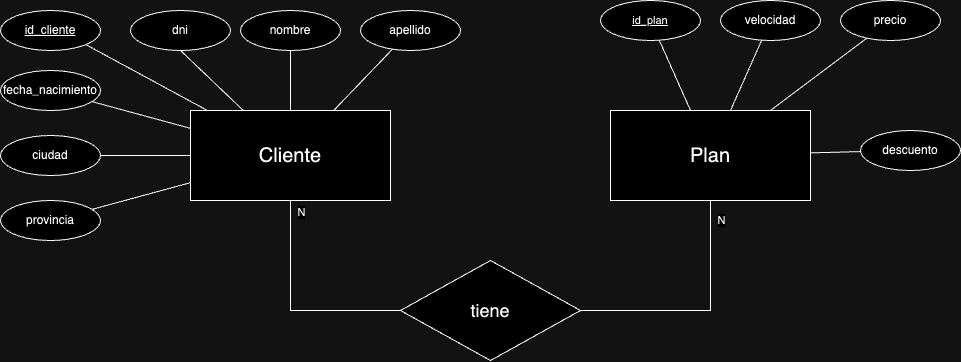

The diagram above was exported from draw.io. Its source (the exported page's mxGraphModel, read from the mxfile embedded in the PNG):
<mxGraphModel dx="2293" dy="856" grid="1" gridSize="10" guides="1" tooltips="1" connect="1" arrows="1" fold="1" page="1" pageScale="1" pageWidth="827" pageHeight="1169" math="0" shadow="0">
  <root>
    <mxCell id="0" />
    <mxCell id="1" parent="0" />
    <mxCell id="XIsS_XndtfvdL38WOs5H-5" style="rounded=0;orthogonalLoop=1;jettySize=auto;html=1;entryX=0.5;entryY=1;entryDx=0;entryDy=0;endArrow=none;endFill=0;" edge="1" parent="1" source="XIsS_XndtfvdL38WOs5H-1" target="XIsS_XndtfvdL38WOs5H-3">
      <mxGeometry relative="1" as="geometry" />
    </mxCell>
    <mxCell id="XIsS_XndtfvdL38WOs5H-9" style="edgeStyle=none;rounded=0;orthogonalLoop=1;jettySize=auto;html=1;entryX=1;entryY=1;entryDx=0;entryDy=0;strokeColor=default;align=center;verticalAlign=middle;fontFamily=Helvetica;fontSize=11;fontColor=default;labelBackgroundColor=default;endArrow=none;endFill=0;" edge="1" parent="1" source="XIsS_XndtfvdL38WOs5H-1" target="XIsS_XndtfvdL38WOs5H-6">
      <mxGeometry relative="1" as="geometry" />
    </mxCell>
    <mxCell id="XIsS_XndtfvdL38WOs5H-17" style="edgeStyle=none;rounded=0;orthogonalLoop=1;jettySize=auto;html=1;strokeColor=default;align=center;verticalAlign=middle;fontFamily=Helvetica;fontSize=11;fontColor=default;labelBackgroundColor=default;endArrow=none;endFill=0;" edge="1" parent="1" source="XIsS_XndtfvdL38WOs5H-1" target="XIsS_XndtfvdL38WOs5H-12">
      <mxGeometry relative="1" as="geometry" />
    </mxCell>
    <mxCell id="XIsS_XndtfvdL38WOs5H-18" style="edgeStyle=none;rounded=0;orthogonalLoop=1;jettySize=auto;html=1;strokeColor=default;align=center;verticalAlign=middle;fontFamily=Helvetica;fontSize=11;fontColor=default;labelBackgroundColor=default;endArrow=none;endFill=0;" edge="1" parent="1" source="XIsS_XndtfvdL38WOs5H-1" target="XIsS_XndtfvdL38WOs5H-11">
      <mxGeometry relative="1" as="geometry" />
    </mxCell>
    <mxCell id="XIsS_XndtfvdL38WOs5H-19" style="edgeStyle=none;rounded=0;orthogonalLoop=1;jettySize=auto;html=1;strokeColor=default;align=center;verticalAlign=middle;fontFamily=Helvetica;fontSize=11;fontColor=default;labelBackgroundColor=default;endArrow=none;endFill=0;" edge="1" parent="1" source="XIsS_XndtfvdL38WOs5H-1" target="XIsS_XndtfvdL38WOs5H-13">
      <mxGeometry relative="1" as="geometry" />
    </mxCell>
    <mxCell id="XIsS_XndtfvdL38WOs5H-20" style="edgeStyle=none;rounded=0;orthogonalLoop=1;jettySize=auto;html=1;strokeColor=default;align=center;verticalAlign=middle;fontFamily=Helvetica;fontSize=11;fontColor=default;labelBackgroundColor=default;endArrow=none;endFill=0;" edge="1" parent="1" source="XIsS_XndtfvdL38WOs5H-1" target="XIsS_XndtfvdL38WOs5H-15">
      <mxGeometry relative="1" as="geometry" />
    </mxCell>
    <mxCell id="XIsS_XndtfvdL38WOs5H-21" style="edgeStyle=none;rounded=0;orthogonalLoop=1;jettySize=auto;html=1;strokeColor=default;align=center;verticalAlign=middle;fontFamily=Helvetica;fontSize=11;fontColor=default;labelBackgroundColor=default;endArrow=none;endFill=0;" edge="1" parent="1" source="XIsS_XndtfvdL38WOs5H-1" target="XIsS_XndtfvdL38WOs5H-14">
      <mxGeometry relative="1" as="geometry" />
    </mxCell>
    <mxCell id="XIsS_XndtfvdL38WOs5H-32" style="edgeStyle=orthogonalEdgeStyle;rounded=0;orthogonalLoop=1;jettySize=auto;html=1;strokeColor=default;align=center;verticalAlign=middle;fontFamily=Helvetica;fontSize=11;fontColor=default;labelBackgroundColor=default;endArrow=none;endFill=0;" edge="1" parent="1" source="XIsS_XndtfvdL38WOs5H-1" target="XIsS_XndtfvdL38WOs5H-31">
      <mxGeometry relative="1" as="geometry">
        <Array as="points">
          <mxPoint x="200" y="340" />
        </Array>
      </mxGeometry>
    </mxCell>
    <mxCell id="XIsS_XndtfvdL38WOs5H-33" value="N" style="edgeLabel;html=1;align=center;verticalAlign=middle;resizable=0;points=[];fontFamily=Helvetica;fontSize=11;fontColor=default;labelBackgroundColor=default;" vertex="1" connectable="0" parent="XIsS_XndtfvdL38WOs5H-32">
      <mxGeometry x="-0.8933" relative="1" as="geometry">
        <mxPoint x="10" as="offset" />
      </mxGeometry>
    </mxCell>
    <mxCell id="XIsS_XndtfvdL38WOs5H-1" value="Cliente" style="whiteSpace=wrap;html=1;align=center;fontSize=20;" vertex="1" parent="1">
      <mxGeometry x="100" y="140" width="200" height="90" as="geometry" />
    </mxCell>
    <mxCell id="XIsS_XndtfvdL38WOs5H-3" value="dni" style="ellipse;whiteSpace=wrap;html=1;align=center;" vertex="1" parent="1">
      <mxGeometry x="40" y="40" width="100" height="40" as="geometry" />
    </mxCell>
    <mxCell id="XIsS_XndtfvdL38WOs5H-27" style="edgeStyle=none;rounded=0;orthogonalLoop=1;jettySize=auto;html=1;strokeColor=default;align=center;verticalAlign=middle;fontFamily=Helvetica;fontSize=11;fontColor=default;labelBackgroundColor=default;endArrow=none;endFill=0;" edge="1" parent="1" source="XIsS_XndtfvdL38WOs5H-4" target="XIsS_XndtfvdL38WOs5H-25">
      <mxGeometry relative="1" as="geometry" />
    </mxCell>
    <mxCell id="XIsS_XndtfvdL38WOs5H-28" style="edgeStyle=none;rounded=0;orthogonalLoop=1;jettySize=auto;html=1;strokeColor=default;align=center;verticalAlign=middle;fontFamily=Helvetica;fontSize=11;fontColor=default;labelBackgroundColor=default;endArrow=none;endFill=0;" edge="1" parent="1" source="XIsS_XndtfvdL38WOs5H-4" target="XIsS_XndtfvdL38WOs5H-23">
      <mxGeometry relative="1" as="geometry">
        <mxPoint x="600" y="110" as="targetPoint" />
      </mxGeometry>
    </mxCell>
    <mxCell id="XIsS_XndtfvdL38WOs5H-29" style="edgeStyle=none;rounded=0;orthogonalLoop=1;jettySize=auto;html=1;strokeColor=default;align=center;verticalAlign=middle;fontFamily=Helvetica;fontSize=11;fontColor=default;labelBackgroundColor=default;endArrow=none;endFill=0;" edge="1" parent="1" source="XIsS_XndtfvdL38WOs5H-4" target="XIsS_XndtfvdL38WOs5H-22">
      <mxGeometry relative="1" as="geometry" />
    </mxCell>
    <mxCell id="XIsS_XndtfvdL38WOs5H-30" style="edgeStyle=none;rounded=0;orthogonalLoop=1;jettySize=auto;html=1;strokeColor=default;align=center;verticalAlign=middle;fontFamily=Helvetica;fontSize=11;fontColor=default;labelBackgroundColor=default;endArrow=none;endFill=0;" edge="1" parent="1" source="XIsS_XndtfvdL38WOs5H-4" target="XIsS_XndtfvdL38WOs5H-24">
      <mxGeometry relative="1" as="geometry" />
    </mxCell>
    <mxCell id="XIsS_XndtfvdL38WOs5H-4" value="Plan" style="whiteSpace=wrap;html=1;align=center;fontSize=20;" vertex="1" parent="1">
      <mxGeometry x="520" y="140" width="200" height="90" as="geometry" />
    </mxCell>
    <mxCell id="XIsS_XndtfvdL38WOs5H-6" value="id_cliente" style="ellipse;whiteSpace=wrap;html=1;align=center;fontStyle=4;" vertex="1" parent="1">
      <mxGeometry x="-90" y="40" width="100" height="40" as="geometry" />
    </mxCell>
    <mxCell id="XIsS_XndtfvdL38WOs5H-11" value="apellido" style="ellipse;whiteSpace=wrap;html=1;align=center;" vertex="1" parent="1">
      <mxGeometry x="270" y="40" width="100" height="40" as="geometry" />
    </mxCell>
    <mxCell id="XIsS_XndtfvdL38WOs5H-12" value="nombre" style="ellipse;whiteSpace=wrap;html=1;align=center;" vertex="1" parent="1">
      <mxGeometry x="150" y="40" width="100" height="40" as="geometry" />
    </mxCell>
    <mxCell id="XIsS_XndtfvdL38WOs5H-13" value="fecha_nacimiento" style="ellipse;whiteSpace=wrap;html=1;align=center;" vertex="1" parent="1">
      <mxGeometry x="-90" y="100" width="100" height="40" as="geometry" />
    </mxCell>
    <mxCell id="XIsS_XndtfvdL38WOs5H-14" value="provincia" style="ellipse;whiteSpace=wrap;html=1;align=center;" vertex="1" parent="1">
      <mxGeometry x="-90" y="230" width="100" height="40" as="geometry" />
    </mxCell>
    <mxCell id="XIsS_XndtfvdL38WOs5H-15" value="ciudad" style="ellipse;whiteSpace=wrap;html=1;align=center;" vertex="1" parent="1">
      <mxGeometry x="-90" y="165" width="100" height="40" as="geometry" />
    </mxCell>
    <mxCell id="XIsS_XndtfvdL38WOs5H-22" value="velocidad" style="ellipse;whiteSpace=wrap;html=1;align=center;" vertex="1" parent="1">
      <mxGeometry x="630" y="30" width="100" height="40" as="geometry" />
    </mxCell>
    <mxCell id="XIsS_XndtfvdL38WOs5H-23" value="id_plan" style="ellipse;whiteSpace=wrap;html=1;align=center;fontStyle=4;fontFamily=Helvetica;fontSize=11;fontColor=default;labelBackgroundColor=default;" vertex="1" parent="1">
      <mxGeometry x="510" y="30" width="100" height="40" as="geometry" />
    </mxCell>
    <mxCell id="XIsS_XndtfvdL38WOs5H-24" value="precio" style="ellipse;whiteSpace=wrap;html=1;align=center;" vertex="1" parent="1">
      <mxGeometry x="750" y="30" width="100" height="40" as="geometry" />
    </mxCell>
    <mxCell id="XIsS_XndtfvdL38WOs5H-25" value="descuento" style="ellipse;whiteSpace=wrap;html=1;align=center;" vertex="1" parent="1">
      <mxGeometry x="770" y="160" width="100" height="40" as="geometry" />
    </mxCell>
    <mxCell id="XIsS_XndtfvdL38WOs5H-34" style="edgeStyle=orthogonalEdgeStyle;rounded=0;orthogonalLoop=1;jettySize=auto;html=1;strokeColor=default;align=center;verticalAlign=middle;fontFamily=Helvetica;fontSize=11;fontColor=default;labelBackgroundColor=default;endArrow=none;endFill=0;" edge="1" parent="1" source="XIsS_XndtfvdL38WOs5H-31" target="XIsS_XndtfvdL38WOs5H-4">
      <mxGeometry relative="1" as="geometry" />
    </mxCell>
    <mxCell id="XIsS_XndtfvdL38WOs5H-35" value="N" style="edgeLabel;html=1;align=center;verticalAlign=middle;resizable=0;points=[];fontFamily=Helvetica;fontSize=11;fontColor=default;labelBackgroundColor=default;" vertex="1" connectable="0" parent="XIsS_XndtfvdL38WOs5H-34">
      <mxGeometry x="0.7619" y="-2" relative="1" as="geometry">
        <mxPoint x="8" y="-9" as="offset" />
      </mxGeometry>
    </mxCell>
    <mxCell id="XIsS_XndtfvdL38WOs5H-31" value="tiene" style="shape=rhombus;perimeter=rhombusPerimeter;whiteSpace=wrap;html=1;align=center;fontFamily=Helvetica;fontSize=18;fontColor=default;labelBackgroundColor=default;" vertex="1" parent="1">
      <mxGeometry x="310" y="290" width="180" height="100" as="geometry" />
    </mxCell>
  </root>
</mxGraphModel>